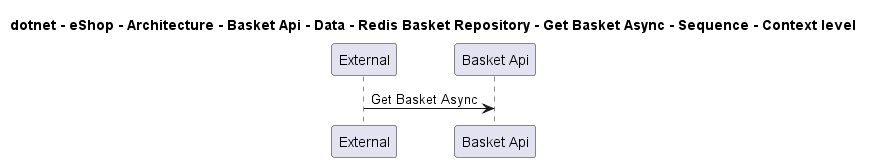

The diagram above was rendered by PlantUML. Its source (embedded in the PNG):
@startuml

title dotnet - eShop - Architecture - Basket Api - Data - Redis Basket Repository - Get Basket Async - Sequence - Context level

participant "External" as C4InterFlow.SoftwareSystems.ExternalSystem
participant "Basket Api" as dotnet.eShop.Architecture.SoftwareSystems.BasketApi

C4InterFlow.SoftwareSystems.ExternalSystem -> dotnet.eShop.Architecture.SoftwareSystems.BasketApi : Get Basket Async


@enduml